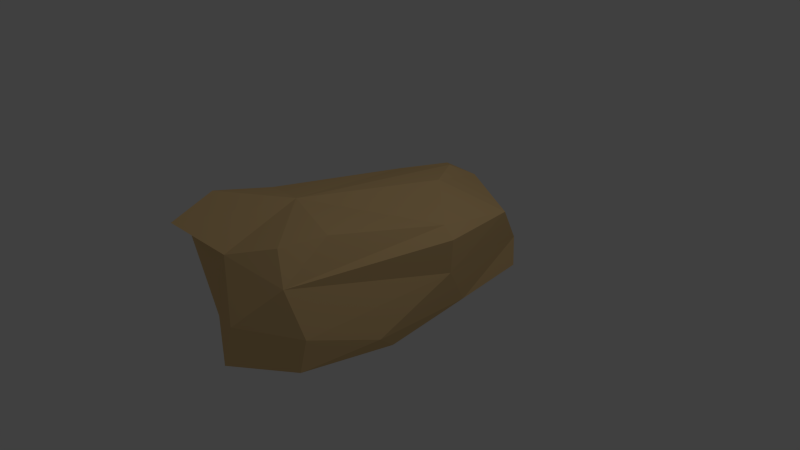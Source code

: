 # Source: Rock2.blend  (saved by Blender 2.76.0; exported with 4.5.12 LTS)
import bpy
from mathutils import Matrix  # noqa: F401  (used for matrix-valued properties, if any)

bpy.ops.wm.read_factory_settings(use_empty=True)
scene = bpy.context.scene
scene.name = 'Scene'

# ---- collections
col_collection_1 = bpy.data.collections.new('Collection 1'); scene.collection.children.link(col_collection_1)

# ---- materials (node trees are filled in below, after node groups)
mat_material = bpy.data.materials.new('Material')
mat_material.alpha_threshold = 0.0
mat_material.use_transparent_shadow = False
mat_material.diffuse_color = (0.8, 0.5487, 0.2568, 1.0)
mat_material.roughness = 0.5
mat_material.specular_intensity = 0.0
mat_material.line_color = (0.0, 0.0, 0.0, 1.0)

# ---- material node trees

# ---- world
world_world = bpy.data.worlds.new('World'); scene.world = world_world
world_world.color = (0.05088, 0.05088, 0.05088)
world_world.use_sun_shadow = False
world_world.sun_shadow_jitter_overblur = 0.0
world_world.cycles.sampling_method = 'MANUAL'
world_world.cycles.sample_map_resolution = 256

# ---- cameras
cam_camera = bpy.data.cameras.new('Camera')
cam_camera.clip_end = 100.0
cam_camera.lens = 35.0
cam_camera.sensor_width = 32.0
cam_camera.sensor_height = 18.0
cam_camera.ortho_scale = 7.314
cam_camera.dof.focus_distance = 0.0
cam_camera.dof.aperture_fstop = 128.0

# ---- lights
light_lamp = bpy.data.lights.new('Lamp', 'POINT')
light_lamp.transmission_factor = 0.0
light_lamp.cutoff_distance = 30.0
light_lamp.energy = 100.0
light_lamp.shadow_buffer_clip_start = 1.001
light_lamp.shadow_soft_size = 0.1
light_lamp.shadow_maximum_resolution = 0.006
light_lamp.use_absolute_resolution = True
light_lamp.cycles.use_multiple_importance_sampling = False

# ---- meshes
me_cube = bpy.data.meshes.new('Cube')
me_cube.from_pydata([(0.6921, 0.87, -0.6567), (0.6816, -0.7636, -0.6233), (-0.7527, -0.2306, -0.6419), (0.43, -0.7672, 0.896), (0.7517, -0.1644, -0.8547), (0.09879, 0.9592, -0.703), (-0.651, 0.7204, -0.7611), (0.6565, 0.8814, -0.2354), (0.8842, 0.6646, 0.3925), (-0.1173, -0.8251, -0.7306), (-0.7077, 1.003, -0.6229), (-0.6689, 0.8936, 0.4814), (0.9053, 0.162, 0.6098), (0.5958, -0.5195, 0.9153), (-0.004581, 0.8304, 0.5422), (-0.6959, 0.4929, 0.6541), (-0.04325, -0.9362, 0.7842), (-0.7619, -1.028, 0.9968), (-1.034, -0.3328, 0.8545), (-0.01343, 0.9699, -0.1124), (-0.8992, 0.6174, -0.2014), (-1.063, -0.1373, 0.0936), (0.1088, -1.039, -0.502), (0.2562, -1.02, 0.06349), (-0.569, -0.8723, -0.3106), (-0.9102, -0.9042, 0.8303), (0.7029, 0.4169, -0.7619), (0.9105, -0.315, -0.5386), (0.9321, 0.1992, -0.08192), (0.7919, -0.7509, -0.1401), (1.055, 0.1587, 0.4597), (0.6559, -0.8192, 0.5206), (0.2443, 0.4066, 0.8318), (-0.1345, 0.6683, 0.754), (-0.2834, -0.4162, 1.007), (-0.9416, -0.7329, 1.125), (0.1094, 0.5604, -0.9346), (0.518, 0.254, -0.9517), (0.08291, -0.1304, -0.944)], [], [(38, 9, 2), (13, 3, 31), (17, 35, 25), (15, 14, 11), (20, 19, 5, 10), (8, 7, 19, 14), (24, 25, 18, 21), (7, 5, 19), (5, 36, 6), (6, 20, 10), (15, 11, 20), (24, 21, 2), (21, 20, 2), (1, 29, 23, 22), (18, 15, 21), (25, 35, 18), (22, 24, 9), (24, 23, 16, 25), (23, 31, 16), (26, 0, 7, 28), (16, 17, 25), (26, 27, 4), (28, 30, 31, 29), (27, 28, 29), (28, 8, 30), (31, 30, 12, 13), (34, 35, 17, 16), (8, 14, 32, 12), (12, 32, 34, 13), (33, 15, 34, 32), (6, 36, 38, 2), (4, 1, 9, 38), (5, 26, 36), (26, 4, 37), (37, 38, 36), (4, 38, 37), (10, 5, 6), (14, 19, 20, 11), (7, 0, 5), (2, 20, 6), (21, 15, 20), (2, 9, 24), (9, 1, 22), (22, 23, 24), (23, 29, 31), (31, 3, 16), (4, 27, 1), (27, 29, 1), (27, 26, 28), (7, 8, 28), (8, 12, 30), (13, 34, 3), (3, 34, 16), (32, 14, 33), (14, 15, 33), (34, 15, 18), (34, 18, 35), (5, 0, 26), (36, 26, 37)])
me_cube.materials.append(mat_material)
me_cube.use_remesh_preserve_volume = False
me_cube.use_remesh_preserve_attributes = False
me_cube.use_mirror_vertex_groups = False
me_cube.update()

# ---- objects
ob_cube = bpy.data.objects.new('Cube', me_cube)
ob_lamp = bpy.data.objects.new('Lamp', light_lamp)
ob_camera = bpy.data.objects.new('Camera', cam_camera)

# ---- transforms, parenting, visibility, modifiers, constraints
ob_cube.location = (0.0, 0.0, 0.0)
ob_cube.scale = (1.0, 2.291, 1.0)
ob_cube.lock_rotations_4d = False
ob_cube.empty_display_type = 'ARROWS'
ob_cube.lineart.crease_threshold = 0.0
ob_lamp.location = (4.076, 1.005, 5.904)
ob_lamp.rotation_euler = (0.6503, 0.05522, 1.866)
ob_lamp.lock_rotations_4d = False
ob_lamp.empty_display_type = 'ARROWS'
ob_lamp.color = (0.0, 0.0, 0.0, 0.0)
ob_lamp.lineart.crease_threshold = 0.0
ob_camera.location = (7.481, -6.508, 5.344)
ob_camera.rotation_euler = (1.109, 0.01082, 0.8149)
ob_camera.lock_rotations_4d = False
ob_camera.empty_display_type = 'ARROWS'
ob_camera.color = (0.0, 0.0, 0.0, 0.0)
ob_camera.display_type = 'WIRE'
ob_camera.lineart.crease_threshold = 0.0

# ---- collection membership
col_collection_1.objects.link(ob_cube)
col_collection_1.objects.link(ob_lamp)
col_collection_1.objects.link(ob_camera)

# ---- scene / render settings (as saved in the file)
scene.camera = ob_camera
scene.frame_start = 1; scene.frame_end = 250; scene.frame_set(1)
scene.render.engine = 'BLENDER_EEVEE_NEXT'
scene.render.resolution_percentage = 50
scene.render.dither_intensity = 0.0
scene.cycles.use_denoising = False
scene.cycles.samples = 10
scene.cycles.sampling_pattern = 'TABULATED_SOBOL'
scene.cycles.light_sampling_threshold = 0.0
scene.cycles.use_adaptive_sampling = False
scene.cycles.use_light_tree = False
scene.cycles.blur_glossy = 0.0
scene.cycles.pixel_filter_type = 'GAUSSIAN'
scene.cycles.sample_clamp_indirect = 0.0
scene.view_settings.view_transform = 'Standard'
bpy.context.view_layer.update()
